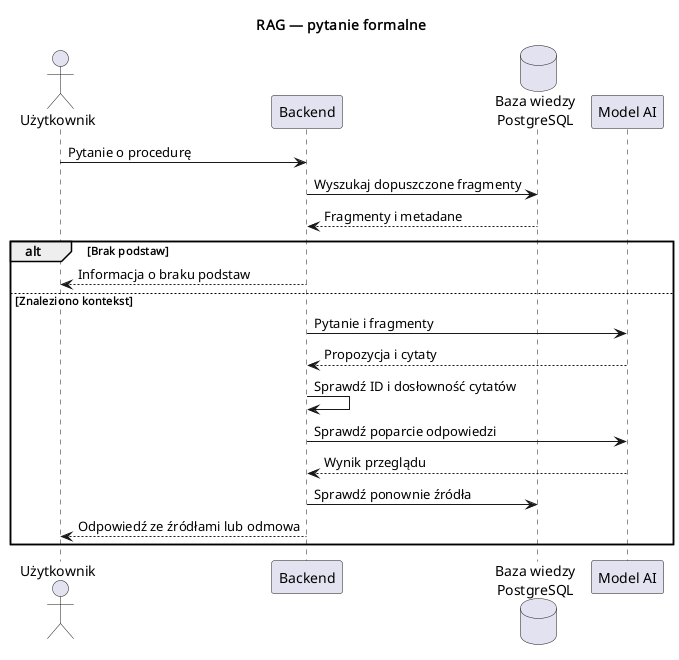

The diagram above was rendered by PlantUML. Its source (embedded in the PNG):
@startuml
title RAG — pytanie formalne
skinparam shadowing false
actor Użytkownik as user
participant "Backend" as api
database "Baza wiedzy\nPostgreSQL" as db
participant "Model AI" as llm
user -> api: Pytanie o procedurę
api -> db: Wyszukaj dopuszczone fragmenty
db --> api: Fragmenty i metadane
alt Brak podstaw
  api --> user: Informacja o braku podstaw
else Znaleziono kontekst
  api -> llm: Pytanie i fragmenty
  llm --> api: Propozycja i cytaty
  api -> api: Sprawdź ID i dosłowność cytatów
  api -> llm: Sprawdź poparcie odpowiedzi
  llm --> api: Wynik przeglądu
  api -> db: Sprawdź ponownie źródła
  api --> user: Odpowiedź ze źródłami lub odmowa
end
@enduml